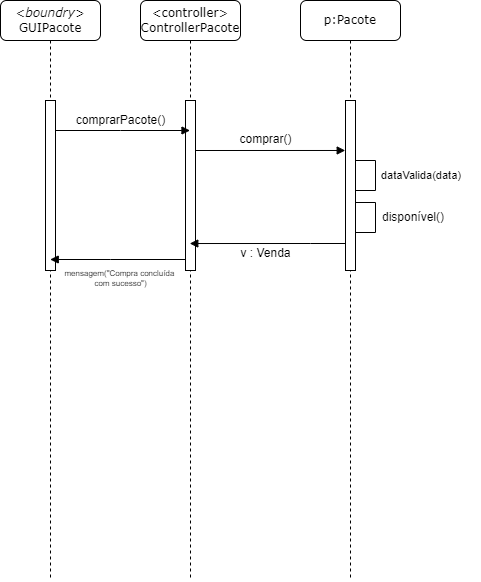

The diagram above was exported from draw.io. Its source (the exported page's mxGraphModel, read from the mxfile embedded in the PNG):
<mxGraphModel dx="652" dy="309" grid="1" gridSize="10" guides="1" tooltips="1" connect="1" arrows="1" fold="1" page="1" pageScale="1" pageWidth="1100" pageHeight="850" background="none" math="0" shadow="0">
  <root>
    <mxCell id="0" />
    <mxCell id="1" parent="0" />
    <mxCell id="7baba1c4bc27f4b0-2" value="&amp;lt;controller&amp;gt;&lt;br&gt;ControllerPacote" style="shape=umlLifeline;perimeter=lifelinePerimeter;whiteSpace=wrap;html=1;container=1;collapsible=0;recursiveResize=0;outlineConnect=0;rounded=1;shadow=0;comic=0;labelBackgroundColor=none;strokeWidth=1;fontFamily=Verdana;fontSize=12;align=center;" parent="1" vertex="1">
      <mxGeometry x="240" y="80" width="100" height="580" as="geometry" />
    </mxCell>
    <mxCell id="7baba1c4bc27f4b0-10" value="" style="html=1;points=[];perimeter=orthogonalPerimeter;rounded=0;shadow=0;comic=0;labelBackgroundColor=none;strokeWidth=1;fontFamily=Verdana;fontSize=12;align=center;" parent="7baba1c4bc27f4b0-2" vertex="1">
      <mxGeometry x="45" y="100" width="10" height="170" as="geometry" />
    </mxCell>
    <mxCell id="7baba1c4bc27f4b0-3" value="p:Pacote" style="shape=umlLifeline;perimeter=lifelinePerimeter;whiteSpace=wrap;html=1;container=1;collapsible=0;recursiveResize=0;outlineConnect=0;rounded=1;shadow=0;comic=0;labelBackgroundColor=none;strokeWidth=1;fontFamily=Verdana;fontSize=12;align=center;" parent="1" vertex="1">
      <mxGeometry x="400" y="80" width="100" height="580" as="geometry" />
    </mxCell>
    <mxCell id="7baba1c4bc27f4b0-13" value="" style="html=1;points=[];perimeter=orthogonalPerimeter;rounded=0;shadow=0;comic=0;labelBackgroundColor=none;strokeWidth=1;fontFamily=Verdana;fontSize=12;align=center;" parent="7baba1c4bc27f4b0-3" vertex="1">
      <mxGeometry x="45" y="100" width="10" height="170" as="geometry" />
    </mxCell>
    <mxCell id="fx_KfE8YSeSn_CNKCqvd-14" style="edgeStyle=orthogonalEdgeStyle;rounded=0;orthogonalLoop=1;jettySize=auto;html=1;fontSize=8;endArrow=none;endFill=0;entryX=1.033;entryY=0.484;entryDx=0;entryDy=0;entryPerimeter=0;" edge="1" parent="7baba1c4bc27f4b0-3" source="7baba1c4bc27f4b0-13" target="7baba1c4bc27f4b0-13">
      <mxGeometry relative="1" as="geometry">
        <mxPoint x="57" y="180" as="targetPoint" />
        <Array as="points">
          <mxPoint x="75" y="160" />
          <mxPoint x="75" y="190" />
          <mxPoint x="55" y="190" />
          <mxPoint x="55" y="182" />
        </Array>
      </mxGeometry>
    </mxCell>
    <mxCell id="fx_KfE8YSeSn_CNKCqvd-15" style="edgeStyle=orthogonalEdgeStyle;rounded=0;orthogonalLoop=1;jettySize=auto;html=1;fontSize=8;endArrow=none;endFill=0;" edge="1" parent="7baba1c4bc27f4b0-3">
      <mxGeometry relative="1" as="geometry">
        <mxPoint x="55" y="202" as="sourcePoint" />
        <mxPoint x="55" y="222" as="targetPoint" />
        <Array as="points">
          <mxPoint x="75" y="202" />
          <mxPoint x="75" y="232" />
          <mxPoint x="55" y="232" />
        </Array>
      </mxGeometry>
    </mxCell>
    <mxCell id="7baba1c4bc27f4b0-8" value="&lt;i&gt;&amp;lt;boundry&amp;gt;&lt;br&gt;&lt;/i&gt;GUIPacote&lt;br&gt;" style="shape=umlLifeline;perimeter=lifelinePerimeter;whiteSpace=wrap;html=1;container=1;collapsible=0;recursiveResize=0;outlineConnect=0;rounded=1;shadow=0;comic=0;labelBackgroundColor=none;strokeWidth=1;fontFamily=Verdana;fontSize=12;align=center;" parent="1" vertex="1">
      <mxGeometry x="100" y="80" width="100" height="580" as="geometry" />
    </mxCell>
    <mxCell id="7baba1c4bc27f4b0-9" value="" style="html=1;points=[];perimeter=orthogonalPerimeter;rounded=0;shadow=0;comic=0;labelBackgroundColor=none;strokeWidth=1;fontFamily=Verdana;fontSize=12;align=center;" parent="7baba1c4bc27f4b0-8" vertex="1">
      <mxGeometry x="45" y="100" width="10" height="170" as="geometry" />
    </mxCell>
    <mxCell id="fx_KfE8YSeSn_CNKCqvd-5" value="" style="edgeStyle=orthogonalEdgeStyle;rounded=0;orthogonalLoop=1;jettySize=auto;html=1;endArrow=block;endFill=1;" edge="1" parent="1" source="7baba1c4bc27f4b0-9" target="7baba1c4bc27f4b0-2">
      <mxGeometry relative="1" as="geometry">
        <Array as="points">
          <mxPoint x="220" y="210" />
          <mxPoint x="220" y="210" />
        </Array>
      </mxGeometry>
    </mxCell>
    <mxCell id="fx_KfE8YSeSn_CNKCqvd-6" style="edgeStyle=orthogonalEdgeStyle;rounded=0;orthogonalLoop=1;jettySize=auto;html=1;endArrow=block;endFill=1;entryX=-0.029;entryY=0.294;entryDx=0;entryDy=0;entryPerimeter=0;" edge="1" parent="1" target="7baba1c4bc27f4b0-13">
      <mxGeometry relative="1" as="geometry">
        <mxPoint x="295" y="250" as="sourcePoint" />
        <mxPoint x="440" y="230" as="targetPoint" />
        <Array as="points">
          <mxPoint x="295" y="230" />
        </Array>
      </mxGeometry>
    </mxCell>
    <mxCell id="fx_KfE8YSeSn_CNKCqvd-7" value="comprarPacote()" style="text;html=1;align=center;verticalAlign=middle;resizable=0;points=[];autosize=1;strokeColor=none;fillColor=none;" vertex="1" parent="1">
      <mxGeometry x="170" y="190" width="100" height="20" as="geometry" />
    </mxCell>
    <mxCell id="fx_KfE8YSeSn_CNKCqvd-9" value="comprar()" style="text;html=1;align=center;verticalAlign=middle;resizable=0;points=[];autosize=1;strokeColor=none;fillColor=none;" vertex="1" parent="1">
      <mxGeometry x="330" y="209" width="70" height="20" as="geometry" />
    </mxCell>
    <mxCell id="fx_KfE8YSeSn_CNKCqvd-10" style="edgeStyle=orthogonalEdgeStyle;rounded=0;orthogonalLoop=1;jettySize=auto;html=1;entryX=0.428;entryY=0.406;entryDx=0;entryDy=0;entryPerimeter=0;endArrow=block;endFill=1;" edge="1" parent="1">
      <mxGeometry relative="1" as="geometry">
        <mxPoint x="445" y="323" as="sourcePoint" />
        <mxPoint x="289.2800000000001" y="323.02" as="targetPoint" />
        <Array as="points">
          <mxPoint x="410" y="323" />
          <mxPoint x="410" y="323" />
        </Array>
      </mxGeometry>
    </mxCell>
    <mxCell id="fx_KfE8YSeSn_CNKCqvd-11" value="v : Venda" style="text;html=1;align=center;verticalAlign=middle;resizable=0;points=[];autosize=1;strokeColor=none;fillColor=none;" vertex="1" parent="1">
      <mxGeometry x="330" y="323" width="70" height="20" as="geometry" />
    </mxCell>
    <mxCell id="fx_KfE8YSeSn_CNKCqvd-12" style="edgeStyle=orthogonalEdgeStyle;rounded=0;orthogonalLoop=1;jettySize=auto;html=1;endArrow=block;endFill=1;" edge="1" parent="1">
      <mxGeometry relative="1" as="geometry">
        <mxPoint x="285.0000000000001" y="339" as="sourcePoint" />
        <mxPoint x="149.73076923076917" y="339" as="targetPoint" />
        <Array as="points">
          <mxPoint x="210" y="339" />
          <mxPoint x="210" y="339" />
        </Array>
      </mxGeometry>
    </mxCell>
    <mxCell id="fx_KfE8YSeSn_CNKCqvd-13" value="mensagem(&quot;Compra concluída &lt;br style=&quot;font-size: 8px&quot;&gt;com sucesso&quot;)" style="text;html=1;align=center;verticalAlign=middle;resizable=0;points=[];autosize=1;strokeColor=none;fillColor=none;fontSize=8;" vertex="1" parent="1">
      <mxGeometry x="155" y="343" width="130" height="30" as="geometry" />
    </mxCell>
    <mxCell id="fx_KfE8YSeSn_CNKCqvd-16" value="dataValida(data)" style="text;html=1;align=left;verticalAlign=middle;resizable=0;points=[];autosize=1;strokeColor=none;fillColor=none;fontSize=11;" vertex="1" parent="1">
      <mxGeometry x="479" y="245" width="100" height="20" as="geometry" />
    </mxCell>
    <mxCell id="fx_KfE8YSeSn_CNKCqvd-17" value="disponível()" style="text;html=1;align=left;verticalAlign=middle;resizable=0;points=[];autosize=1;strokeColor=none;fillColor=none;fontSize=12;" vertex="1" parent="1">
      <mxGeometry x="480" y="287" width="80" height="20" as="geometry" />
    </mxCell>
  </root>
</mxGraphModel>